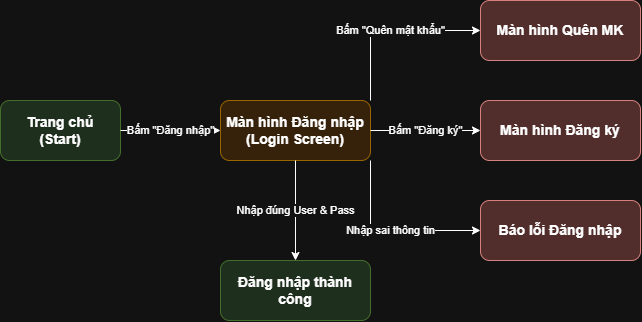

The diagram above was exported from draw.io. Its source (the exported page's mxGraphModel, read from the mxfile embedded in the PNG):
<mxGraphModel dx="822" dy="690" grid="1" gridSize="10" guides="1" tooltips="1" connect="1" arrows="1" fold="1" page="1" pageScale="1" pageWidth="827" pageHeight="1169" math="0" shadow="0">
  <root>
    <mxCell id="0" />
    <mxCell id="1" parent="0" />
    <mxCell id="start" parent="1" style="rounded=1;whiteSpace=wrap;html=1;fillColor=#d5e8d4;strokeColor=#82b366;fontStyle=1;fontSize=14;" value="Trang chủ&#10;(Start)" vertex="1">
      <mxGeometry height="60" width="120" x="60" y="180" as="geometry" />
    </mxCell>
    <mxCell id="login_screen" parent="1" style="rounded=1;whiteSpace=wrap;html=1;fillColor=#ffe6cc;strokeColor=#d79b00;fontStyle=1;fontSize=14;" value="Màn hình Đăng nhập&#10;(Login Screen)" vertex="1">
      <mxGeometry height="60" width="150" x="280" y="180" as="geometry" />
    </mxCell>
    <mxCell id="forgot_pwd" parent="1" style="rounded=1;whiteSpace=wrap;html=1;fillColor=#f8cecc;strokeColor=#b85450;fontStyle=1;fontSize=14;" value="Màn hình Quên MK" vertex="1">
      <mxGeometry height="60" width="160" x="540" y="80" as="geometry" />
    </mxCell>
    <mxCell id="register" parent="1" style="rounded=1;whiteSpace=wrap;html=1;fillColor=#f8cecc;strokeColor=#b85450;fontStyle=1;fontSize=14;" value="Màn hình Đăng ký" vertex="1">
      <mxGeometry height="60" width="160" x="540" y="180" as="geometry" />
    </mxCell>
    <mxCell id="success" parent="1" style="rounded=1;whiteSpace=wrap;html=1;fillColor=#d5e8d4;strokeColor=#82b366;fontStyle=1;fontSize=14;" value="Đăng nhập thành công" vertex="1">
      <mxGeometry height="60" width="150" x="280" y="340" as="geometry" />
    </mxCell>
    <mxCell id="error" parent="1" style="rounded=1;whiteSpace=wrap;html=1;fillColor=#f8cecc;strokeColor=#b85450;fontStyle=1;fontSize=14;" value="Báo lỗi Đăng nhập" vertex="1">
      <mxGeometry height="60" width="160" x="540" y="280" as="geometry" />
    </mxCell>
    <mxCell id="e1" edge="1" parent="1" source="start" style="edgeStyle=orthogonalEdgeStyle;rounded=0;html=1;exitX=1;exitY=0.5;entryX=0;entryY=0.5;" target="login_screen" value="Bấm &quot;Đăng nhập&quot;">
      <mxGeometry relative="1" as="geometry" />
    </mxCell>
    <mxCell id="e2" edge="1" parent="1" source="login_screen" style="edgeStyle=orthogonalEdgeStyle;rounded=0;html=1;exitX=1;exitY=0;entryX=0;entryY=0.5;" target="forgot_pwd" value="Bấm &quot;Quên mật khẩu&quot;">
      <mxGeometry relative="1" as="geometry" />
    </mxCell>
    <mxCell id="e3" edge="1" parent="1" source="login_screen" style="edgeStyle=orthogonalEdgeStyle;rounded=0;html=1;exitX=1;exitY=0.5;entryX=0;entryY=0.5;" target="register" value="Bấm &quot;Đăng ký&quot;">
      <mxGeometry relative="1" as="geometry" />
    </mxCell>
    <mxCell id="e4" edge="1" parent="1" source="login_screen" style="edgeStyle=orthogonalEdgeStyle;rounded=0;html=1;exitX=0.5;exitY=1;entryX=0.5;entryY=0;" target="success" value="Nhập đúng User &amp; Pass">
      <mxGeometry relative="1" as="geometry" />
    </mxCell>
    <mxCell id="e5" edge="1" parent="1" source="login_screen" style="edgeStyle=orthogonalEdgeStyle;rounded=0;html=1;exitX=1;exitY=1;entryX=0;entryY=0.5;" target="error" value="Nhập sai thông tin">
      <mxGeometry relative="1" as="geometry" />
    </mxCell>
  </root>
</mxGraphModel>